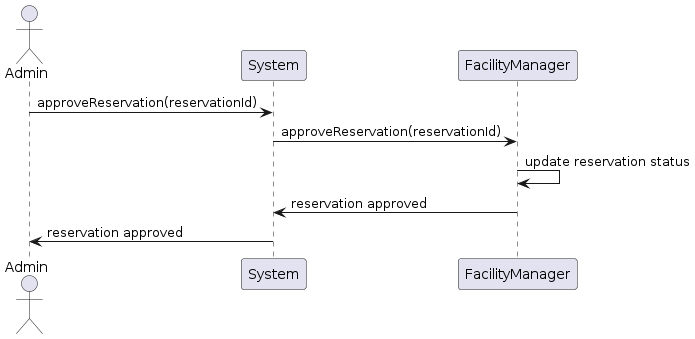

The diagram above was rendered by PlantUML. Its source (embedded in the PNG):
@startuml
actor Admin
participant System
participant FacilityManager

Admin -> System: approveReservation(reservationId)
System -> FacilityManager: approveReservation(reservationId)
FacilityManager -> FacilityManager: update reservation status
FacilityManager -> System: reservation approved
System -> Admin: reservation approved
@enduml